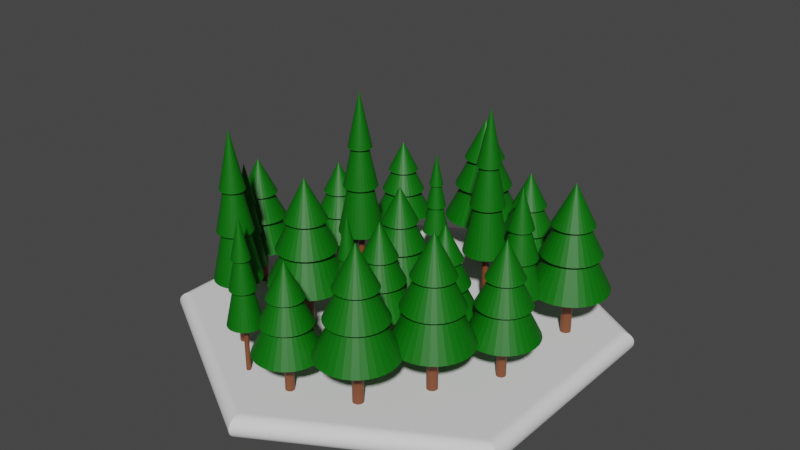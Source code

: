 # Source: MODEL_Hex.blend  (saved by Blender 3.3.6; exported with 4.5.12 LTS)
import bpy
from mathutils import Matrix  # noqa: F401  (used for matrix-valued properties, if any)

bpy.ops.wm.read_factory_settings(use_empty=True)
scene = bpy.context.scene
scene.name = 'Scene'

# ---- materials (node trees are filled in below, after node groups)
mat_barkbrown = bpy.data.materials.new('BarkBrown')
mat_barkbrown.use_transparent_shadow = False
mat_pinegreen = bpy.data.materials.new('PineGreen')
mat_pinegreen.use_transparent_shadow = False

# ---- material node trees
mat_barkbrown.use_nodes = True; mat_barkbrown.node_tree.nodes.clear()
_N = mat_barkbrown.node_tree.nodes; _L = mat_barkbrown.node_tree.links
n0 = _N.new('ShaderNodeBsdfPrincipled'); n0.name = 'Principled BSDF'; n0.location = (10, 300)
n0.distribution = 'GGX'
n0.subsurface_method = 'RANDOM_WALK_SKIN'
n0.inputs[0].default_value = (0.196, 0.0556, 0.01911, 1.0)
n0.inputs[3].default_value = 1.45
n0.inputs[27].default_value = (0.0, 0.0, 0.0, 1.0)
n0.inputs[28].default_value = 1.0
n1 = _N.new('ShaderNodeOutputMaterial'); n1.name = 'Material Output'; n1.location = (300, 300)
_L.new(n0.outputs[0], n1.inputs[0])
n1.is_active_output = True
mat_pinegreen.use_nodes = True; mat_pinegreen.node_tree.nodes.clear()
_N = mat_pinegreen.node_tree.nodes; _L = mat_pinegreen.node_tree.links
n0 = _N.new('ShaderNodeBsdfPrincipled'); n0.name = 'Principled BSDF'; n0.location = (10, 300)
n0.distribution = 'GGX'
n0.subsurface_method = 'RANDOM_WALK_SKIN'
n0.inputs[0].default_value = (0.0, 0.1424, 0.0, 1.0)
n0.inputs[3].default_value = 1.45
n0.inputs[27].default_value = (0.0, 0.0, 0.0, 1.0)
n0.inputs[28].default_value = 1.0
n1 = _N.new('ShaderNodeOutputMaterial'); n1.name = 'Material Output'; n1.location = (300, 300)
_L.new(n0.outputs[0], n1.inputs[0])
n1.is_active_output = True

# ---- world
world_world = bpy.data.worlds.new('World'); scene.world = world_world
world_world.use_nodes = True; world_world.node_tree.nodes.clear()
_N = world_world.node_tree.nodes; _L = world_world.node_tree.links
n0 = _N.new('ShaderNodeOutputWorld'); n0.name = 'World Output'; n0.location = (300, 300)
n1 = _N.new('ShaderNodeBackground'); n1.name = 'Background'; n1.location = (10, 300)
n1.inputs[0].default_value = (0.05088, 0.05088, 0.05088, 1.0)
_L.new(n1.outputs[0], n0.inputs[0])
n0.is_active_output = True
world_world.color = (0.05088, 0.05088, 0.05088)
world_world.use_sun_shadow = False
world_world.sun_shadow_jitter_overblur = 0.0

# ---- meshes
me_circle = bpy.data.meshes.new('Circle')
me_circle.from_pydata([(0.0, 0.0, 0.0), (0.0, 0.0, 0.1), (0.0, 0.9423, 0.1), (0.0, 1.0, 0.05), (-5.821e-11, 0.9513, 0.09938), (0.0, 0.9601, 0.09755), (0.0, 0.9685, 0.09455), (0.0, 0.9762, 0.09045), (0.0, 0.9831, 0.08536), (0.0, 0.989, 0.07939), (0.0, 0.9937, 0.0727), (0.0, 0.9972, 0.06545), (-5.821e-11, 0.9993, 0.05782), (-0.866, 0.5, 0.05), (-0.816, 0.4711, 0.1), (-0.8654, 0.4996, 0.05782), (-0.8636, 0.4986, 0.06545), (-0.8606, 0.4969, 0.0727), (-0.8565, 0.4945, 0.07939), (-0.8514, 0.4915, 0.08536), (-0.8454, 0.4881, 0.09045), (-0.8387, 0.4842, 0.09455), (-0.8315, 0.4801, 0.09755), (-0.8238, 0.4756, 0.09938), (-0.866, -0.5, 0.05), (-0.816, -0.4711, 0.1), (-0.8654, -0.4996, 0.05782), (-0.8636, -0.4986, 0.06545), (-0.8606, -0.4969, 0.0727), (-0.8565, -0.4945, 0.07939), (-0.8514, -0.4915, 0.08536), (-0.8454, -0.4881, 0.09045), (-0.8387, -0.4842, 0.09455), (-0.8315, -0.4801, 0.09755), (-0.8238, -0.4756, 0.09938), (0.0, -1.0, 0.05), (0.0, -0.9423, 0.1), (5.821e-11, -0.9993, 0.05782), (0.0, -0.9972, 0.06545), (0.0, -0.9937, 0.0727), (0.0, -0.989, 0.07939), (0.0, -0.9831, 0.08536), (0.0, -0.9762, 0.09045), (0.0, -0.9685, 0.09455), (0.0, -0.9601, 0.09755), (5.821e-11, -0.9513, 0.09938), (0.866, -0.5, 0.05), (0.816, -0.4711, 0.1), (0.8654, -0.4996, 0.05782), (0.8636, -0.4986, 0.06545), (0.8606, -0.4969, 0.0727), (0.8565, -0.4945, 0.07939), (0.8514, -0.4915, 0.08536), (0.8454, -0.4881, 0.09045), (0.8387, -0.4842, 0.09455), (0.8315, -0.4801, 0.09755), (0.8238, -0.4756, 0.09938), (0.866, 0.5, 0.05), (0.816, 0.4711, 0.1), (0.8654, 0.4996, 0.05782), (0.8636, 0.4986, 0.06545), (0.8606, 0.4969, 0.0727), (0.8565, 0.4945, 0.07939), (0.8514, 0.4915, 0.08536), (0.8454, 0.4881, 0.09045), (0.8387, 0.4842, 0.09455), (0.8315, 0.4801, 0.09755), (0.8238, 0.4756, 0.09938), (0.0, 1.0, 0.05), (0.0, 0.9423, 0.0), (0.0, 0.9993, 0.04218), (0.0, 0.9972, 0.03455), (0.0, 0.9937, 0.0273), (0.0, 0.989, 0.02061), (0.0, 0.9831, 0.01464), (0.0, 0.9762, 0.009549), (0.0, 0.9685, 0.00545), (0.0, 0.9601, 0.002447), (0.0, 0.9513, 0.0006156), (-0.816, 0.4711, 0.0), (-0.866, 0.5, 0.05), (-0.8238, 0.4756, 0.0006156), (-0.8315, 0.4801, 0.002447), (-0.8387, 0.4842, 0.00545), (-0.8454, 0.4881, 0.009549), (-0.8514, 0.4915, 0.01464), (-0.8565, 0.4945, 0.02061), (-0.8606, 0.4969, 0.0273), (-0.8636, 0.4986, 0.03455), (-0.8654, 0.4996, 0.04218), (-0.816, -0.4711, 0.0), (-0.866, -0.5, 0.05), (-0.8238, -0.4756, 0.0006156), (-0.8315, -0.4801, 0.002447), (-0.8387, -0.4842, 0.00545), (-0.8454, -0.4881, 0.009549), (-0.8514, -0.4915, 0.01464), (-0.8565, -0.4945, 0.02061), (-0.8606, -0.4969, 0.0273), (-0.8636, -0.4986, 0.03455), (-0.8654, -0.4996, 0.04218), (0.0, -0.9423, 0.0), (0.0, -1.0, 0.05), (0.0, -0.9513, 0.0006156), (0.0, -0.9601, 0.002447), (0.0, -0.9685, 0.00545), (0.0, -0.9762, 0.009549), (0.0, -0.9831, 0.01464), (0.0, -0.989, 0.02061), (0.0, -0.9937, 0.0273), (0.0, -0.9972, 0.03455), (0.0, -0.9993, 0.04218), (0.816, -0.4711, 0.0), (0.866, -0.5, 0.05), (0.8238, -0.4756, 0.0006156), (0.8315, -0.4801, 0.002447), (0.8387, -0.4842, 0.00545), (0.8454, -0.4881, 0.009549), (0.8514, -0.4915, 0.01464), (0.8565, -0.4945, 0.02061), (0.8606, -0.4969, 0.0273), (0.8636, -0.4986, 0.03455), (0.8654, -0.4996, 0.04218), (0.816, 0.4711, 0.0), (0.866, 0.5, 0.05), (0.8238, 0.4756, 0.0006156), (0.8315, 0.4801, 0.002447), (0.8387, 0.4842, 0.00545), (0.8454, 0.4881, 0.009549), (0.8514, 0.4915, 0.01464), (0.8565, 0.4945, 0.02061), (0.8606, 0.4969, 0.0273), (0.8636, 0.4986, 0.03455), (0.8654, 0.4996, 0.04218)], [], [(0, 69, 123), (80, 91, 24, 13), (91, 102, 35, 24), (102, 113, 46, 35), (113, 124, 57, 46), (124, 68, 3, 57), (1, 58, 2), (0, 101, 90), (0, 112, 101), (0, 123, 112), (0, 90, 79), (1, 14, 25), (1, 2, 14), (1, 47, 58), (1, 36, 47), (1, 25, 36), (14, 2, 4, 23), (23, 4, 5, 22), (22, 5, 6, 21), (21, 6, 7, 20), (20, 7, 8, 19), (19, 8, 9, 18), (18, 9, 10, 17), (17, 10, 11, 16), (16, 11, 12, 15), (15, 12, 3, 13), (25, 14, 23, 34), (34, 23, 22, 33), (33, 22, 21, 32), (32, 21, 20, 31), (31, 20, 19, 30), (30, 19, 18, 29), (29, 18, 17, 28), (28, 17, 16, 27), (27, 16, 15, 26), (26, 15, 13, 24), (36, 25, 34, 45), (45, 34, 33, 44), (44, 33, 32, 43), (43, 32, 31, 42), (42, 31, 30, 41), (41, 30, 29, 40), (40, 29, 28, 39), (39, 28, 27, 38), (38, 27, 26, 37), (37, 26, 24, 35), (47, 36, 45, 56), (56, 45, 44, 55), (55, 44, 43, 54), (54, 43, 42, 53), (53, 42, 41, 52), (52, 41, 40, 51), (51, 40, 39, 50), (50, 39, 38, 49), (49, 38, 37, 48), (48, 37, 35, 46), (58, 47, 56, 67), (67, 56, 55, 66), (66, 55, 54, 65), (65, 54, 53, 64), (64, 53, 52, 63), (63, 52, 51, 62), (62, 51, 50, 61), (61, 50, 49, 60), (60, 49, 48, 59), (59, 48, 46, 57), (2, 58, 67, 4), (4, 67, 66, 5), (5, 66, 65, 6), (6, 65, 64, 7), (7, 64, 63, 8), (8, 63, 62, 9), (9, 62, 61, 10), (10, 61, 60, 11), (11, 60, 59, 12), (12, 59, 57, 3), (0, 79, 69), (80, 68, 70, 89), (89, 70, 71, 88), (88, 71, 72, 87), (87, 72, 73, 86), (86, 73, 74, 85), (85, 74, 75, 84), (84, 75, 76, 83), (83, 76, 77, 82), (82, 77, 78, 81), (81, 78, 69, 79), (91, 80, 89, 100), (100, 89, 88, 99), (99, 88, 87, 98), (98, 87, 86, 97), (97, 86, 85, 96), (96, 85, 84, 95), (95, 84, 83, 94), (94, 83, 82, 93), (93, 82, 81, 92), (92, 81, 79, 90), (102, 91, 100, 111), (111, 100, 99, 110), (110, 99, 98, 109), (109, 98, 97, 108), (108, 97, 96, 107), (107, 96, 95, 106), (106, 95, 94, 105), (105, 94, 93, 104), (104, 93, 92, 103), (103, 92, 90, 101), (113, 102, 111, 122), (122, 111, 110, 121), (121, 110, 109, 120), (120, 109, 108, 119), (119, 108, 107, 118), (118, 107, 106, 117), (117, 106, 105, 116), (116, 105, 104, 115), (115, 104, 103, 114), (114, 103, 101, 112), (124, 113, 122, 133), (133, 122, 121, 132), (132, 121, 120, 131), (131, 120, 119, 130), (130, 119, 118, 129), (129, 118, 117, 128), (128, 117, 116, 127), (127, 116, 115, 126), (126, 115, 114, 125), (125, 114, 112, 123), (68, 124, 133, 70), (70, 133, 132, 71), (71, 132, 131, 72), (72, 131, 130, 73), (73, 130, 129, 74), (74, 129, 128, 75), (75, 128, 127, 76), (76, 127, 126, 77), (77, 126, 125, 78), (78, 125, 123, 69), (68, 80, 13, 3)])
_uv = me_circle.uv_layers.new(name='UVMap')
_uv.uv.foreach_set('vector', [0.5, 0.5, 0.5, 0.9711, 0.908, 0.7356, 0.06699, 0.75, 0.06699, 0.25, 0.06699, 0.25, 0.06699, 0.75, 0.06699, 0.25, 0.5, 0.0, 0.5, 0.0, 0.06699, 0.25, 0.5, 0.0, 0.933, 0.25, 0.933, 0.25, 0.5, 0.0, 0.933, 0.25, 0.933, 0.75, 0.933, 0.75, 0.933, 0.25, 0.933, 0.75, 0.5, 1.0, 0.5, 1.0, 0.933, 0.75, 0.5, 0.5, 0.908, 0.7356, 0.5, 0.9711, 0.5, 0.5, 0.5, 0.02887, 0.09199, 0.2644, 0.5, 0.5, 0.908, 0.2644, 0.5, 0.02887, 0.5, 0.5, 0.908, 0.7356, 0.908, 0.2644, 0.5, 0.5, 0.09199, 0.2644, 0.09199, 0.7356, 0.5, 0.5, 0.09199, 0.7356, 0.09199, 0.2644, 0.5, 0.5, 0.5, 0.9711, 0.09199, 0.7356, 0.5, 0.5, 0.908, 0.2644, 0.908, 0.7356, 0.5, 0.5, 0.5, 0.02887, 0.908, 0.2644, 0.5, 0.5, 0.09199, 0.2644, 0.5, 0.02887, 0.09199, 0.7356, 0.5, 0.9711, 0.5, 0.9756, 0.08808, 0.7378, 0.08808, 0.7378, 0.5, 0.9756, 0.5, 0.9801, 0.08426, 0.74, 0.08426, 0.74, 0.5, 0.9801, 0.5, 0.9842, 0.08064, 0.7421, 0.08064, 0.7421, 0.5, 0.9842, 0.5, 0.9881, 0.07729, 0.7441, 0.07729, 0.7441, 0.5, 0.9881, 0.5, 0.9979, 0.06882, 0.7489, 0.06882, 0.7489, 0.5, 0.9979, 0.5, 0.9986, 0.06818, 0.7493, 0.06818, 0.7493, 0.5, 0.9986, 0.5, 0.9992, 0.06767, 0.7496, 0.06767, 0.7496, 0.5, 0.9992, 0.5, 0.9996, 0.06729, 0.7498, 0.06729, 0.7498, 0.5, 0.9996, 0.5, 0.9999, 0.06706, 0.75, 0.06706, 0.75, 0.5, 0.9999, 0.5, 1.0, 0.06699, 0.75, 0.09199, 0.2644, 0.09199, 0.7356, 0.08808, 0.7378, 0.08808, 0.2622, 0.08808, 0.2622, 0.08808, 0.7378, 0.08426, 0.74, 0.08426, 0.26, 0.08426, 0.26, 0.08426, 0.74, 0.08064, 0.7421, 0.08064, 0.2579, 0.08064, 0.2579, 0.08064, 0.7421, 0.07729, 0.7441, 0.07729, 0.2559, 0.07729, 0.2559, 0.07729, 0.7441, 0.06882, 0.7489, 0.06882, 0.2511, 0.06882, 0.2511, 0.06882, 0.7489, 0.06818, 0.7493, 0.06818, 0.2507, 0.06818, 0.2507, 0.06818, 0.7493, 0.06767, 0.7496, 0.06767, 0.2504, 0.06767, 0.2504, 0.06767, 0.7496, 0.06729, 0.7498, 0.06729, 0.2502, 0.06729, 0.2502, 0.06729, 0.7498, 0.06706, 0.75, 0.06706, 0.25, 0.06706, 0.25, 0.06706, 0.75, 0.06699, 0.75, 0.06699, 0.25, 0.5, 0.02887, 0.09199, 0.2644, 0.08808, 0.2622, 0.5, 0.02435, 0.5, 0.02435, 0.08808, 0.2622, 0.08426, 0.26, 0.5, 0.01995, 0.5, 0.01995, 0.08426, 0.26, 0.08064, 0.2579, 0.5, 0.01576, 0.5, 0.01576, 0.08064, 0.2579, 0.07729, 0.2559, 0.5, 0.0119, 0.5, 0.0119, 0.07729, 0.2559, 0.06882, 0.2511, 0.5, 0.002114, 0.5, 0.002114, 0.06882, 0.2511, 0.06818, 0.2507, 0.5, 0.001378, 0.5, 0.001378, 0.06818, 0.2507, 0.06767, 0.2504, 0.5, 0.0007866, 0.5, 0.0007866, 0.06767, 0.2504, 0.06729, 0.2502, 0.5, 0.0003532, 0.5, 0.0003532, 0.06729, 0.2502, 0.06706, 0.25, 0.5, 8.885e-05, 0.5, 8.885e-05, 0.06706, 0.25, 0.06699, 0.25, 0.5, 0.0, 0.908, 0.2644, 0.5, 0.02887, 0.5, 0.02435, 0.9119, 0.2622, 0.9119, 0.2622, 0.5, 0.02435, 0.5, 0.01995, 0.9157, 0.26, 0.9157, 0.26, 0.5, 0.01995, 0.5, 0.01576, 0.9194, 0.2579, 0.9194, 0.2579, 0.5, 0.01576, 0.5, 0.0119, 0.9227, 0.2559, 0.9227, 0.2559, 0.5, 0.0119, 0.5, 0.002114, 0.9312, 0.2511, 0.9312, 0.2511, 0.5, 0.002114, 0.5, 0.001378, 0.9318, 0.2507, 0.9318, 0.2507, 0.5, 0.001378, 0.5, 0.0007866, 0.9323, 0.2504, 0.9323, 0.2504, 0.5, 0.0007866, 0.5, 0.0003532, 0.9327, 0.2502, 0.9327, 0.2502, 0.5, 0.0003532, 0.5, 8.885e-05, 0.9329, 0.25, 0.9329, 0.25, 0.5, 8.885e-05, 0.5, 0.0, 0.933, 0.25, 0.908, 0.7356, 0.908, 0.2644, 0.9119, 0.2622, 0.9119, 0.7378, 0.9119, 0.7378, 0.9119, 0.2622, 0.9157, 0.26, 0.9157, 0.74, 0.9157, 0.74, 0.9157, 0.26, 0.9194, 0.2579, 0.9194, 0.7421, 0.9194, 0.7421, 0.9194, 0.2579, 0.9227, 0.2559, 0.9227, 0.7441, 0.9227, 0.7441, 0.9227, 0.2559, 0.9312, 0.2511, 0.9312, 0.7489, 0.9312, 0.7489, 0.9312, 0.2511, 0.9318, 0.2507, 0.9318, 0.7493, 0.9318, 0.7493, 0.9318, 0.2507, 0.9323, 0.2504, 0.9323, 0.7496, 0.9323, 0.7496, 0.9323, 0.2504, 0.9327, 0.2502, 0.9327, 0.7498, 0.9327, 0.7498, 0.9327, 0.2502, 0.9329, 0.25, 0.9329, 0.75, 0.9329, 0.75, 0.9329, 0.25, 0.933, 0.25, 0.933, 0.75, 0.5, 0.9711, 0.908, 0.7356, 0.9119, 0.7378, 0.5, 0.9756, 0.5, 0.9756, 0.9119, 0.7378, 0.9157, 0.74, 0.5, 0.9801, 0.5, 0.9801, 0.9157, 0.74, 0.9194, 0.7421, 0.5, 0.9842, 0.5, 0.9842, 0.9194, 0.7421, 0.9227, 0.7441, 0.5, 0.9881, 0.5, 0.9881, 0.9227, 0.7441, 0.9312, 0.7489, 0.5, 0.9979, 0.5, 0.9979, 0.9312, 0.7489, 0.9318, 0.7493, 0.5, 0.9986, 0.5, 0.9986, 0.9318, 0.7493, 0.9323, 0.7496, 0.5, 0.9992, 0.5, 0.9992, 0.9323, 0.7496, 0.9327, 0.7498, 0.5, 0.9996, 0.5, 0.9996, 0.9327, 0.7498, 0.9329, 0.75, 0.5, 0.9999, 0.5, 0.9999, 0.9329, 0.75, 0.933, 0.75, 0.5, 1.0, 0.5, 0.5, 0.09199, 0.7356, 0.5, 0.9711, 0.06699, 0.75, 0.5, 1.0, 0.5, 0.9999, 0.06706, 0.75, 0.06706, 0.75, 0.5, 0.9999, 0.5, 0.9996, 0.06729, 0.7498, 0.06729, 0.7498, 0.5, 0.9996, 0.5, 0.9992, 0.06767, 0.7496, 0.06767, 0.7496, 0.5, 0.9992, 0.5, 0.9986, 0.06818, 0.7493, 0.06818, 0.7493, 0.5, 0.9986, 0.5, 0.9979, 0.06882, 0.7489, 0.06882, 0.7489, 0.5, 0.9979, 0.5, 0.9881, 0.07729, 0.7441, 0.07729, 0.7441, 0.5, 0.9881, 0.5, 0.9842, 0.08064, 0.7421, 0.08064, 0.7421, 0.5, 0.9842, 0.5, 0.9801, 0.08426, 0.74, 0.08426, 0.74, 0.5, 0.9801, 0.5, 0.9756, 0.08808, 0.7378, 0.08808, 0.7378, 0.5, 0.9756, 0.5, 0.9711, 0.09199, 0.7356, 0.06699, 0.25, 0.06699, 0.75, 0.06706, 0.75, 0.06706, 0.25, 0.06706, 0.25, 0.06706, 0.75, 0.06729, 0.7498, 0.06729, 0.2502, 0.06729, 0.2502, 0.06729, 0.7498, 0.06767, 0.7496, 0.06767, 0.2504, 0.06767, 0.2504, 0.06767, 0.7496, 0.06818, 0.7493, 0.06818, 0.2507, 0.06818, 0.2507, 0.06818, 0.7493, 0.06882, 0.7489, 0.06882, 0.2511, 0.06882, 0.2511, 0.06882, 0.7489, 0.07729, 0.7441, 0.07729, 0.2559, 0.07729, 0.2559, 0.07729, 0.7441, 0.08064, 0.7421, 0.08064, 0.2579, 0.08064, 0.2579, 0.08064, 0.7421, 0.08426, 0.74, 0.08426, 0.26, 0.08426, 0.26, 0.08426, 0.74, 0.08808, 0.7378, 0.08808, 0.2622, 0.08808, 0.2622, 0.08808, 0.7378, 0.09199, 0.7356, 0.09199, 0.2644, 0.5, 0.0, 0.06699, 0.25, 0.06706, 0.25, 0.5, 8.885e-05, 0.5, 8.885e-05, 0.06706, 0.25, 0.06729, 0.2502, 0.5, 0.0003532, 0.5, 0.0003532, 0.06729, 0.2502, 0.06767, 0.2504, 0.5, 0.0007866, 0.5, 0.0007866, 0.06767, 0.2504, 0.06818, 0.2507, 0.5, 0.001378, 0.5, 0.001378, 0.06818, 0.2507, 0.06882, 0.2511, 0.5, 0.002114, 0.5, 0.002114, 0.06882, 0.2511, 0.07729, 0.2559, 0.5, 0.0119, 0.5, 0.0119, 0.07729, 0.2559, 0.08064, 0.2579, 0.5, 0.01576, 0.5, 0.01576, 0.08064, 0.2579, 0.08426, 0.26, 0.5, 0.01995, 0.5, 0.01995, 0.08426, 0.26, 0.08808, 0.2622, 0.5, 0.02435, 0.5, 0.02435, 0.08808, 0.2622, 0.09199, 0.2644, 0.5, 0.02887, 0.933, 0.25, 0.5, 0.0, 0.5, 8.885e-05, 0.9329, 0.25, 0.9329, 0.25, 0.5, 8.885e-05, 0.5, 0.0003532, 0.9327, 0.2502, 0.9327, 0.2502, 0.5, 0.0003532, 0.5, 0.0007866, 0.9323, 0.2504, 0.9323, 0.2504, 0.5, 0.0007866, 0.5, 0.001378, 0.9318, 0.2507, 0.9318, 0.2507, 0.5, 0.001378, 0.5, 0.002114, 0.9312, 0.2511, 0.9312, 0.2511, 0.5, 0.002114, 0.5, 0.0119, 0.9227, 0.2559, 0.9227, 0.2559, 0.5, 0.0119, 0.5, 0.01576, 0.9194, 0.2579, 0.9194, 0.2579, 0.5, 0.01576, 0.5, 0.01995, 0.9157, 0.26, 0.9157, 0.26, 0.5, 0.01995, 0.5, 0.02435, 0.9119, 0.2622, 0.9119, 0.2622, 0.5, 0.02435, 0.5, 0.02887, 0.908, 0.2644, 0.933, 0.75, 0.933, 0.25, 0.9329, 0.25, 0.9329, 0.75, 0.9329, 0.75, 0.9329, 0.25, 0.9327, 0.2502, 0.9327, 0.7498, 0.9327, 0.7498, 0.9327, 0.2502, 0.9323, 0.2504, 0.9323, 0.7496, 0.9323, 0.7496, 0.9323, 0.2504, 0.9318, 0.2507, 0.9318, 0.7493, 0.9318, 0.7493, 0.9318, 0.2507, 0.9312, 0.2511, 0.9312, 0.7489, 0.9312, 0.7489, 0.9312, 0.2511, 0.9227, 0.2559, 0.9227, 0.7441, 0.9227, 0.7441, 0.9227, 0.2559, 0.9194, 0.2579, 0.9194, 0.7421, 0.9194, 0.7421, 0.9194, 0.2579, 0.9157, 0.26, 0.9157, 0.74, 0.9157, 0.74, 0.9157, 0.26, 0.9119, 0.2622, 0.9119, 0.7378, 0.9119, 0.7378, 0.9119, 0.2622, 0.908, 0.2644, 0.908, 0.7356, 0.5, 1.0, 0.933, 0.75, 0.9329, 0.75, 0.5, 0.9999, 0.5, 0.9999, 0.9329, 0.75, 0.9327, 0.7498, 0.5, 0.9996, 0.5, 0.9996, 0.9327, 0.7498, 0.9323, 0.7496, 0.5, 0.9992, 0.5, 0.9992, 0.9323, 0.7496, 0.9318, 0.7493, 0.5, 0.9986, 0.5, 0.9986, 0.9318, 0.7493, 0.9312, 0.7489, 0.5, 0.9979, 0.5, 0.9979, 0.9312, 0.7489, 0.9227, 0.7441, 0.5, 0.9881, 0.5, 0.9881, 0.9227, 0.7441, 0.9194, 0.7421, 0.5, 0.9842, 0.5, 0.9842, 0.9194, 0.7421, 0.9157, 0.74, 0.5, 0.9801, 0.5, 0.9801, 0.9157, 0.74, 0.9119, 0.7378, 0.5, 0.9756, 0.5, 0.9756, 0.9119, 0.7378, 0.908, 0.7356, 0.5, 0.9711, 0.5, 1.0, 0.06699, 0.75, 0.06699, 0.75, 0.5, 1.0])
me_circle.update()
me_cylinder = bpy.data.meshes.new('Cylinder')
me_cylinder.from_pydata([(0.0, 0.025, -5.96e-08), (0.0, 0.025, 0.5), (0.004877, 0.02452, -5.96e-08), (0.004877, 0.02452, 0.5), (0.009567, 0.0231, -5.96e-08), (0.009567, 0.0231, 0.5), (0.01389, 0.02079, -5.96e-08), (0.01389, 0.02079, 0.5), (0.01768, 0.01768, -5.96e-08), (0.01768, 0.01768, 0.5), (0.02079, 0.01389, -5.96e-08), (0.02079, 0.01389, 0.5), (0.0231, 0.009567, -5.96e-08), (0.0231, 0.009567, 0.5), (0.02452, 0.004877, -5.96e-08), (0.02452, 0.004877, 0.5), (0.025, 0.0, -5.96e-08), (0.025, 0.0, 0.5), (0.02452, -0.004877, -5.96e-08), (0.02452, -0.004877, 0.5), (0.0231, -0.009567, -5.96e-08), (0.0231, -0.009567, 0.5), (0.02079, -0.01389, -5.96e-08), (0.02079, -0.01389, 0.5), (0.01768, -0.01768, -5.96e-08), (0.01768, -0.01768, 0.5), (0.01389, -0.02079, -5.96e-08), (0.01389, -0.02079, 0.5), (0.009567, -0.0231, -5.96e-08), (0.009567, -0.0231, 0.5), (0.004877, -0.02452, -5.96e-08), (0.004877, -0.02452, 0.5), (0.0, -0.025, -5.96e-08), (0.0, -0.025, 0.5), (-0.004877, -0.02452, -5.96e-08), (-0.004877, -0.02452, 0.5), (-0.009567, -0.0231, -5.96e-08), (-0.009567, -0.0231, 0.5), (-0.01389, -0.02079, -5.96e-08), (-0.01389, -0.02079, 0.5), (-0.01768, -0.01768, -5.96e-08), (-0.01768, -0.01768, 0.5), (-0.02079, -0.01389, -5.96e-08), (-0.02079, -0.01389, 0.5), (-0.0231, -0.009567, -5.96e-08), (-0.0231, -0.009567, 0.5), (-0.02452, -0.004877, -5.96e-08), (-0.02452, -0.004877, 0.5), (-0.025, 0.0, -5.96e-08), (-0.025, 0.0, 0.5), (-0.02452, 0.004877, -5.96e-08), (-0.02452, 0.004877, 0.5), (-0.0231, 0.009567, -5.96e-08), (-0.0231, 0.009567, 0.5), (-0.02079, 0.01389, -5.96e-08), (-0.02079, 0.01389, 0.5), (-0.01768, 0.01768, -5.96e-08), (-0.01768, 0.01768, 0.5), (-0.01389, 0.02079, -5.96e-08), (-0.01389, 0.02079, 0.5), (-0.009567, 0.0231, -5.96e-08), (-0.009567, 0.0231, 0.5), (-0.004877, 0.02452, -5.96e-08), (-0.004877, 0.02452, 0.5), (0.0, 0.09742, 0.5617), (0.01901, 0.09555, 0.5617), (0.03728, 0.09, 0.5617), (0.05412, 0.081, 0.5617), (0.06889, 0.06889, 0.5617), (0.081, 0.05412, 0.5617), (0.09, 0.03728, 0.5617), (0.09555, 0.01901, 0.5617), (0.09742, 0.0, 0.5617), (0.09555, -0.01901, 0.5617), (0.09, -0.03728, 0.5617), (0.081, -0.05412, 0.5617), (0.06889, -0.06889, 0.5617), (0.05412, -0.081, 0.5617), (0.03728, -0.09, 0.5617), (0.01901, -0.09555, 0.5617), (0.0, -0.09742, 0.5617), (-0.01901, -0.09555, 0.5617), (-0.03728, -0.09, 0.5617), (-0.05412, -0.081, 0.5617), (-0.06889, -0.06889, 0.5617), (-0.081, -0.05412, 0.5617), (-0.09, -0.03728, 0.5617), (-0.09555, -0.01901, 0.5617), (-0.09742, 0.0, 0.5617), (-0.09555, 0.01901, 0.5617), (-0.09, 0.03728, 0.5617), (-0.081, 0.05412, 0.5617), (-0.06889, 0.06889, 0.5617), (-0.05412, 0.081, 0.5617), (-0.03728, 0.09, 0.5617), (-0.01901, 0.09555, 0.5617), (0.0, 0.0, 0.7566), (0.0, 0.1391, 0.4219), (0.02714, 0.1364, 0.4219), (0.05323, 0.1285, 0.4219), (0.07728, 0.1157, 0.4219), (0.09836, 0.09836, 0.4219), (0.1157, 0.07728, 0.4219), (0.1285, 0.05323, 0.4219), (0.1364, 0.02714, 0.4219), (0.1391, 0.0, 0.4219), (0.1364, -0.02714, 0.4219), (0.1285, -0.05323, 0.4219), (0.1157, -0.07728, 0.4219), (0.09836, -0.09836, 0.4219), (0.07728, -0.1157, 0.4219), (0.05323, -0.1285, 0.4219), (0.02714, -0.1364, 0.4219), (0.0, -0.1391, 0.4219), (-0.02714, -0.1364, 0.4219), (-0.05323, -0.1285, 0.4219), (-0.07728, -0.1157, 0.4219), (-0.09836, -0.09836, 0.4219), (-0.1157, -0.07728, 0.4219), (-0.1285, -0.05323, 0.4219), (-0.1364, -0.02714, 0.4219), (-0.1391, 0.0, 0.4219), (-0.1364, 0.02714, 0.4219), (-0.1285, 0.05323, 0.4219), (-0.1157, 0.07728, 0.4219), (-0.09836, 0.09836, 0.4219), (-0.07728, 0.1157, 0.4219), (-0.05323, 0.1285, 0.4219), (-0.02714, 0.1364, 0.4219), (0.0, 0.0, 0.7001), (0.0, 0.1847, 0.2545), (0.03603, 0.1811, 0.2545), (0.07068, 0.1706, 0.2545), (0.1026, 0.1536, 0.2545), (0.1306, 0.1306, 0.2545), (0.1536, 0.1026, 0.2545), (0.1706, 0.07068, 0.2545), (0.1811, 0.03603, 0.2545), (0.1847, 0.0, 0.2545), (0.1811, -0.03603, 0.2545), (0.1706, -0.07068, 0.2545), (0.1536, -0.1026, 0.2545), (0.1306, -0.1306, 0.2545), (0.1026, -0.1536, 0.2545), (0.07068, -0.1706, 0.2545), (0.03603, -0.1811, 0.2545), (0.0, -0.1847, 0.2545), (-0.03603, -0.1811, 0.2545), (-0.07068, -0.1706, 0.2545), (-0.1026, -0.1536, 0.2545), (-0.1306, -0.1306, 0.2545), (-0.1536, -0.1026, 0.2545), (-0.1706, -0.07068, 0.2545), (-0.1811, -0.03603, 0.2545), (-0.1847, 0.0, 0.2545), (-0.1811, 0.03603, 0.2545), (-0.1706, 0.07068, 0.2545), (-0.1536, 0.1026, 0.2545), (-0.1306, 0.1306, 0.2545), (-0.1026, 0.1536, 0.2545), (-0.07068, 0.1706, 0.2545), (-0.03603, 0.1811, 0.2545), (0.0, 0.0, 0.6239)], [], [(0, 1, 3, 2), (2, 3, 5, 4), (4, 5, 7, 6), (6, 7, 9, 8), (8, 9, 11, 10), (10, 11, 13, 12), (12, 13, 15, 14), (14, 15, 17, 16), (16, 17, 19, 18), (18, 19, 21, 20), (20, 21, 23, 22), (22, 23, 25, 24), (24, 25, 27, 26), (26, 27, 29, 28), (28, 29, 31, 30), (30, 31, 33, 32), (32, 33, 35, 34), (34, 35, 37, 36), (36, 37, 39, 38), (38, 39, 41, 40), (40, 41, 43, 42), (42, 43, 45, 44), (44, 45, 47, 46), (46, 47, 49, 48), (48, 49, 51, 50), (50, 51, 53, 52), (52, 53, 55, 54), (54, 55, 57, 56), (56, 57, 59, 58), (58, 59, 61, 60), (3, 1, 63, 61, 59, 57, 55, 53, 51, 49, 47, 45, 43, 41, 39, 37, 35, 33, 31, 29, 27, 25, 23, 21, 19, 17, 15, 13, 11, 9, 7, 5), (60, 61, 63, 62), (62, 63, 1, 0), (0, 2, 4, 6, 8, 10, 12, 14, 16, 18, 20, 22, 24, 26, 28, 30, 32, 34, 36, 38, 40, 42, 44, 46, 48, 50, 52, 54, 56, 58, 60, 62), (64, 96, 65), (65, 96, 66), (66, 96, 67), (67, 96, 68), (68, 96, 69), (69, 96, 70), (70, 96, 71), (71, 96, 72), (72, 96, 73), (73, 96, 74), (74, 96, 75), (75, 96, 76), (76, 96, 77), (77, 96, 78), (78, 96, 79), (79, 96, 80), (80, 96, 81), (81, 96, 82), (82, 96, 83), (83, 96, 84), (84, 96, 85), (85, 96, 86), (86, 96, 87), (87, 96, 88), (88, 96, 89), (89, 96, 90), (90, 96, 91), (91, 96, 92), (92, 96, 93), (93, 96, 94), (64, 65, 66, 67, 68, 69, 70, 71, 72, 73, 74, 75, 76, 77, 78, 79, 80, 81, 82, 83, 84, 85, 86, 87, 88, 89, 90, 91, 92, 93, 94, 95), (94, 96, 95), (95, 96, 64), (97, 129, 98), (98, 129, 99), (99, 129, 100), (100, 129, 101), (101, 129, 102), (102, 129, 103), (103, 129, 104), (104, 129, 105), (105, 129, 106), (106, 129, 107), (107, 129, 108), (108, 129, 109), (109, 129, 110), (110, 129, 111), (111, 129, 112), (112, 129, 113), (113, 129, 114), (114, 129, 115), (115, 129, 116), (116, 129, 117), (117, 129, 118), (118, 129, 119), (119, 129, 120), (120, 129, 121), (121, 129, 122), (122, 129, 123), (123, 129, 124), (124, 129, 125), (125, 129, 126), (126, 129, 127), (97, 98, 99, 100, 101, 102, 103, 104, 105, 106, 107, 108, 109, 110, 111, 112, 113, 114, 115, 116, 117, 118, 119, 120, 121, 122, 123, 124, 125, 126, 127, 128), (127, 129, 128), (128, 129, 97), (130, 162, 131), (131, 162, 132), (132, 162, 133), (133, 162, 134), (134, 162, 135), (135, 162, 136), (136, 162, 137), (137, 162, 138), (138, 162, 139), (139, 162, 140), (140, 162, 141), (141, 162, 142), (142, 162, 143), (143, 162, 144), (144, 162, 145), (145, 162, 146), (146, 162, 147), (147, 162, 148), (148, 162, 149), (149, 162, 150), (150, 162, 151), (151, 162, 152), (152, 162, 153), (153, 162, 154), (154, 162, 155), (155, 162, 156), (156, 162, 157), (157, 162, 158), (158, 162, 159), (159, 162, 160), (130, 131, 132, 133, 134, 135, 136, 137, 138, 139, 140, 141, 142, 143, 144, 145, 146, 147, 148, 149, 150, 151, 152, 153, 154, 155, 156, 157, 158, 159, 160, 161), (160, 162, 161), (161, 162, 130)])
me_cylinder.polygons.foreach_set('material_index', [0, 0, 0, 0, 0, 0, 0, 0, 0, 0, 0, 0, 0, 0, 0, 0, 0, 0, 0, 0, 0, 0, 0, 0, 0, 0, 0, 0, 0, 0, 0, 0, 0, 0, 1, 1, 1, 1, 1, 1, 1, 1, 1, 1, 1, 1, 1, 1, 1, 1, 1, 1, 1, 1, 1, 1, 1, 1, 1, 1, 1, 1, 1, 1, 1, 1, 1, 1, 1, 1, 1, 1, 1, 1, 1, 1, 1, 1, 1, 1, 1, 1, 1, 1, 1, 1, 1, 1, 1, 1, 1, 1, 1, 1, 1, 1, 1, 1, 1, 1, 1, 1, 1, 1, 1, 1, 1, 1, 1, 1, 1, 1, 1, 1, 1, 1, 1, 1, 1, 1, 1, 1, 1, 1, 1, 1, 1, 1, 1, 1, 1, 1, 1])
_uv = me_cylinder.uv_layers.new(name='UVMap')
_uv.uv.foreach_set('vector', [1.0, 0.5, 1.0, 1.0, 0.9688, 1.0, 0.9688, 0.5, 0.9688, 0.5, 0.9688, 1.0, 0.9375, 1.0, 0.9375, 0.5, 0.9375, 0.5, 0.9375, 1.0, 0.9062, 1.0, 0.9062, 0.5, 0.9062, 0.5, 0.9062, 1.0, 0.875, 1.0, 0.875, 0.5, 0.875, 0.5, 0.875, 1.0, 0.8438, 1.0, 0.8438, 0.5, 0.8438, 0.5, 0.8438, 1.0, 0.8125, 1.0, 0.8125, 0.5, 0.8125, 0.5, 0.8125, 1.0, 0.7812, 1.0, 0.7812, 0.5, 0.7812, 0.5, 0.7812, 1.0, 0.75, 1.0, 0.75, 0.5, 0.75, 0.5, 0.75, 1.0, 0.7188, 1.0, 0.7188, 0.5, 0.7188, 0.5, 0.7188, 1.0, 0.6875, 1.0, 0.6875, 0.5, 0.6875, 0.5, 0.6875, 1.0, 0.6562, 1.0, 0.6562, 0.5, 0.6562, 0.5, 0.6562, 1.0, 0.625, 1.0, 0.625, 0.5, 0.625, 0.5, 0.625, 1.0, 0.5938, 1.0, 0.5938, 0.5, 0.5938, 0.5, 0.5938, 1.0, 0.5625, 1.0, 0.5625, 0.5, 0.5625, 0.5, 0.5625, 1.0, 0.5312, 1.0, 0.5312, 0.5, 0.5312, 0.5, 0.5312, 1.0, 0.5, 1.0, 0.5, 0.5, 0.5, 0.5, 0.5, 1.0, 0.4688, 1.0, 0.4688, 0.5, 0.4688, 0.5, 0.4688, 1.0, 0.4375, 1.0, 0.4375, 0.5, 0.4375, 0.5, 0.4375, 1.0, 0.4062, 1.0, 0.4062, 0.5, 0.4062, 0.5, 0.4062, 1.0, 0.375, 1.0, 0.375, 0.5, 0.375, 0.5, 0.375, 1.0, 0.3438, 1.0, 0.3438, 0.5, 0.3438, 0.5, 0.3438, 1.0, 0.3125, 1.0, 0.3125, 0.5, 0.3125, 0.5, 0.3125, 1.0, 0.2812, 1.0, 0.2812, 0.5, 0.2812, 0.5, 0.2812, 1.0, 0.25, 1.0, 0.25, 0.5, 0.25, 0.5, 0.25, 1.0, 0.2188, 1.0, 0.2188, 0.5, 0.2188, 0.5, 0.2188, 1.0, 0.1875, 1.0, 0.1875, 0.5, 0.1875, 0.5, 0.1875, 1.0, 0.1562, 1.0, 0.1562, 0.5, 0.1562, 0.5, 0.1562, 1.0, 0.125, 1.0, 0.125, 0.5, 0.125, 0.5, 0.125, 1.0, 0.09375, 1.0, 0.09375, 0.5, 0.09375, 0.5, 0.09375, 1.0, 0.0625, 1.0, 0.0625, 0.5, 0.2968, 0.4854, 0.25, 0.49, 0.2032, 0.4854, 0.1582, 0.4717, 0.1167, 0.4496, 0.08029, 0.4197, 0.05045, 0.3833, 0.02827, 0.3418, 0.01461, 0.2968, 0.01, 0.25, 0.01461, 0.2032, 0.02827, 0.1582, 0.05045, 0.1167, 0.08029, 0.08029, 0.1167, 0.05045, 0.1582, 0.02827, 0.2032, 0.01461, 0.25, 0.01, 0.2968, 0.01461, 0.3418, 0.02827, 0.3833, 0.05045, 0.4197, 0.08029, 0.4496, 0.1167, 0.4717, 0.1582, 0.4854, 0.2032, 0.49, 0.25, 0.4854, 0.2968, 0.4717, 0.3418, 0.4496, 0.3833, 0.4197, 0.4197, 0.3833, 0.4496, 0.3418, 0.4717, 0.0625, 0.5, 0.0625, 1.0, 0.03125, 1.0, 0.03125, 0.5, 0.03125, 0.5, 0.03125, 1.0, 0.0, 1.0, 0.0, 0.5, 0.75, 0.49, 0.7968, 0.4854, 0.8418, 0.4717, 0.8833, 0.4496, 0.9197, 0.4197, 0.9496, 0.3833, 0.9717, 0.3418, 0.9854, 0.2968, 0.99, 0.25, 0.9854, 0.2032, 0.9717, 0.1582, 0.9496, 0.1167, 0.9197, 0.08029, 0.8833, 0.05045, 0.8418, 0.02827, 0.7968, 0.01461, 0.75, 0.01, 0.7032, 0.01461, 0.6582, 0.02827, 0.6167, 0.05045, 0.5803, 0.08029, 0.5504, 0.1167, 0.5283, 0.1582, 0.5146, 0.2032, 0.51, 0.25, 0.5146, 0.2968, 0.5283, 0.3418, 0.5504, 0.3833, 0.5803, 0.4197, 0.6167, 0.4496, 0.6582, 0.4717, 0.7032, 0.4854, 0.25, 0.49, 0.25, 0.25, 0.2968, 0.4854, 0.2968, 0.4854, 0.25, 0.25, 0.3418, 0.4717, 0.3418, 0.4717, 0.25, 0.25, 0.3833, 0.4496, 0.3833, 0.4496, 0.25, 0.25, 0.4197, 0.4197, 0.4197, 0.4197, 0.25, 0.25, 0.4496, 0.3833, 0.4496, 0.3833, 0.25, 0.25, 0.4717, 0.3418, 0.4717, 0.3418, 0.25, 0.25, 0.4854, 0.2968, 0.4854, 0.2968, 0.25, 0.25, 0.49, 0.25, 0.49, 0.25, 0.25, 0.25, 0.4854, 0.2032, 0.4854, 0.2032, 0.25, 0.25, 0.4717, 0.1582, 0.4717, 0.1582, 0.25, 0.25, 0.4496, 0.1167, 0.4496, 0.1167, 0.25, 0.25, 0.4197, 0.08029, 0.4197, 0.08029, 0.25, 0.25, 0.3833, 0.05045, 0.3833, 0.05045, 0.25, 0.25, 0.3418, 0.02827, 0.3418, 0.02827, 0.25, 0.25, 0.2968, 0.01461, 0.2968, 0.01461, 0.25, 0.25, 0.25, 0.01, 0.25, 0.01, 0.25, 0.25, 0.2032, 0.01461, 0.2032, 0.01461, 0.25, 0.25, 0.1582, 0.02827, 0.1582, 0.02827, 0.25, 0.25, 0.1167, 0.05045, 0.1167, 0.05045, 0.25, 0.25, 0.08029, 0.08029, 0.08029, 0.08029, 0.25, 0.25, 0.05045, 0.1167, 0.05045, 0.1167, 0.25, 0.25, 0.02827, 0.1582, 0.02827, 0.1582, 0.25, 0.25, 0.01461, 0.2032, 0.01461, 0.2032, 0.25, 0.25, 0.01, 0.25, 0.01, 0.25, 0.25, 0.25, 0.01461, 0.2968, 0.01461, 0.2968, 0.25, 0.25, 0.02827, 0.3418, 0.02827, 0.3418, 0.25, 0.25, 0.05045, 0.3833, 0.05045, 0.3833, 0.25, 0.25, 0.08029, 0.4197, 0.08029, 0.4197, 0.25, 0.25, 0.1167, 0.4496, 0.1167, 0.4496, 0.25, 0.25, 0.1582, 0.4717, 0.75, 0.49, 0.7968, 0.4854, 0.8418, 0.4717, 0.8833, 0.4496, 0.9197, 0.4197, 0.9496, 0.3833, 0.9717, 0.3418, 0.9854, 0.2968, 0.99, 0.25, 0.9854, 0.2032, 0.9717, 0.1582, 0.9496, 0.1167, 0.9197, 0.08029, 0.8833, 0.05045, 0.8418, 0.02827, 0.7968, 0.01461, 0.75, 0.01, 0.7032, 0.01461, 0.6582, 0.02827, 0.6167, 0.05045, 0.5803, 0.08029, 0.5504, 0.1167, 0.5283, 0.1582, 0.5146, 0.2032, 0.51, 0.25, 0.5146, 0.2968, 0.5283, 0.3418, 0.5504, 0.3833, 0.5803, 0.4197, 0.6167, 0.4496, 0.6582, 0.4717, 0.7032, 0.4854, 0.1582, 0.4717, 0.25, 0.25, 0.2032, 0.4854, 0.2032, 0.4854, 0.25, 0.25, 0.25, 0.49, 0.25, 0.49, 0.25, 0.25, 0.2968, 0.4854, 0.2968, 0.4854, 0.25, 0.25, 0.3418, 0.4717, 0.3418, 0.4717, 0.25, 0.25, 0.3833, 0.4496, 0.3833, 0.4496, 0.25, 0.25, 0.4197, 0.4197, 0.4197, 0.4197, 0.25, 0.25, 0.4496, 0.3833, 0.4496, 0.3833, 0.25, 0.25, 0.4717, 0.3418, 0.4717, 0.3418, 0.25, 0.25, 0.4854, 0.2968, 0.4854, 0.2968, 0.25, 0.25, 0.49, 0.25, 0.49, 0.25, 0.25, 0.25, 0.4854, 0.2032, 0.4854, 0.2032, 0.25, 0.25, 0.4717, 0.1582, 0.4717, 0.1582, 0.25, 0.25, 0.4496, 0.1167, 0.4496, 0.1167, 0.25, 0.25, 0.4197, 0.08029, 0.4197, 0.08029, 0.25, 0.25, 0.3833, 0.05045, 0.3833, 0.05045, 0.25, 0.25, 0.3418, 0.02827, 0.3418, 0.02827, 0.25, 0.25, 0.2968, 0.01461, 0.2968, 0.01461, 0.25, 0.25, 0.25, 0.01, 0.25, 0.01, 0.25, 0.25, 0.2032, 0.01461, 0.2032, 0.01461, 0.25, 0.25, 0.1582, 0.02827, 0.1582, 0.02827, 0.25, 0.25, 0.1167, 0.05045, 0.1167, 0.05045, 0.25, 0.25, 0.08029, 0.08029, 0.08029, 0.08029, 0.25, 0.25, 0.05045, 0.1167, 0.05045, 0.1167, 0.25, 0.25, 0.02827, 0.1582, 0.02827, 0.1582, 0.25, 0.25, 0.01461, 0.2032, 0.01461, 0.2032, 0.25, 0.25, 0.01, 0.25, 0.01, 0.25, 0.25, 0.25, 0.01461, 0.2968, 0.01461, 0.2968, 0.25, 0.25, 0.02827, 0.3418, 0.02827, 0.3418, 0.25, 0.25, 0.05045, 0.3833, 0.05045, 0.3833, 0.25, 0.25, 0.08029, 0.4197, 0.08029, 0.4197, 0.25, 0.25, 0.1167, 0.4496, 0.1167, 0.4496, 0.25, 0.25, 0.1582, 0.4717, 0.75, 0.49, 0.7968, 0.4854, 0.8418, 0.4717, 0.8833, 0.4496, 0.9197, 0.4197, 0.9496, 0.3833, 0.9717, 0.3418, 0.9854, 0.2968, 0.99, 0.25, 0.9854, 0.2032, 0.9717, 0.1582, 0.9496, 0.1167, 0.9197, 0.08029, 0.8833, 0.05045, 0.8418, 0.02827, 0.7968, 0.01461, 0.75, 0.01, 0.7032, 0.01461, 0.6582, 0.02827, 0.6167, 0.05045, 0.5803, 0.08029, 0.5504, 0.1167, 0.5283, 0.1582, 0.5146, 0.2032, 0.51, 0.25, 0.5146, 0.2968, 0.5283, 0.3418, 0.5504, 0.3833, 0.5803, 0.4197, 0.6167, 0.4496, 0.6582, 0.4717, 0.7032, 0.4854, 0.1582, 0.4717, 0.25, 0.25, 0.2032, 0.4854, 0.2032, 0.4854, 0.25, 0.25, 0.25, 0.49, 0.25, 0.49, 0.25, 0.25, 0.2968, 0.4854, 0.2968, 0.4854, 0.25, 0.25, 0.3418, 0.4717, 0.3418, 0.4717, 0.25, 0.25, 0.3833, 0.4496, 0.3833, 0.4496, 0.25, 0.25, 0.4197, 0.4197, 0.4197, 0.4197, 0.25, 0.25, 0.4496, 0.3833, 0.4496, 0.3833, 0.25, 0.25, 0.4717, 0.3418, 0.4717, 0.3418, 0.25, 0.25, 0.4854, 0.2968, 0.4854, 0.2968, 0.25, 0.25, 0.49, 0.25, 0.49, 0.25, 0.25, 0.25, 0.4854, 0.2032, 0.4854, 0.2032, 0.25, 0.25, 0.4717, 0.1582, 0.4717, 0.1582, 0.25, 0.25, 0.4496, 0.1167, 0.4496, 0.1167, 0.25, 0.25, 0.4197, 0.08029, 0.4197, 0.08029, 0.25, 0.25, 0.3833, 0.05045, 0.3833, 0.05045, 0.25, 0.25, 0.3418, 0.02827, 0.3418, 0.02827, 0.25, 0.25, 0.2968, 0.01461, 0.2968, 0.01461, 0.25, 0.25, 0.25, 0.01, 0.25, 0.01, 0.25, 0.25, 0.2032, 0.01461, 0.2032, 0.01461, 0.25, 0.25, 0.1582, 0.02827, 0.1582, 0.02827, 0.25, 0.25, 0.1167, 0.05045, 0.1167, 0.05045, 0.25, 0.25, 0.08029, 0.08029, 0.08029, 0.08029, 0.25, 0.25, 0.05045, 0.1167, 0.05045, 0.1167, 0.25, 0.25, 0.02827, 0.1582, 0.02827, 0.1582, 0.25, 0.25, 0.01461, 0.2032, 0.01461, 0.2032, 0.25, 0.25, 0.01, 0.25, 0.01, 0.25, 0.25, 0.25, 0.01461, 0.2968, 0.01461, 0.2968, 0.25, 0.25, 0.02827, 0.3418, 0.02827, 0.3418, 0.25, 0.25, 0.05045, 0.3833, 0.05045, 0.3833, 0.25, 0.25, 0.08029, 0.4197, 0.08029, 0.4197, 0.25, 0.25, 0.1167, 0.4496, 0.1167, 0.4496, 0.25, 0.25, 0.1582, 0.4717, 0.75, 0.49, 0.7968, 0.4854, 0.8418, 0.4717, 0.8833, 0.4496, 0.9197, 0.4197, 0.9496, 0.3833, 0.9717, 0.3418, 0.9854, 0.2968, 0.99, 0.25, 0.9854, 0.2032, 0.9717, 0.1582, 0.9496, 0.1167, 0.9197, 0.08029, 0.8833, 0.05045, 0.8418, 0.02827, 0.7968, 0.01461, 0.75, 0.01, 0.7032, 0.01461, 0.6582, 0.02827, 0.6167, 0.05045, 0.5803, 0.08029, 0.5504, 0.1167, 0.5283, 0.1582, 0.5146, 0.2032, 0.51, 0.25, 0.5146, 0.2968, 0.5283, 0.3418, 0.5504, 0.3833, 0.5803, 0.4197, 0.6167, 0.4496, 0.6582, 0.4717, 0.7032, 0.4854, 0.1582, 0.4717, 0.25, 0.25, 0.2032, 0.4854, 0.2032, 0.4854, 0.25, 0.25, 0.25, 0.49])
me_cylinder.materials.append(mat_barkbrown)
me_cylinder.materials.append(mat_pinegreen)
me_cylinder.update()

# ---- objects
ob_hex = bpy.data.objects.new('Hex', me_circle)
ob_pinetree = bpy.data.objects.new('PineTree', me_cylinder)
ob_pinetree_001 = bpy.data.objects.new('PineTree.001', me_cylinder)
ob_pinetree_002 = bpy.data.objects.new('PineTree.002', me_cylinder)
ob_pinetree_003 = bpy.data.objects.new('PineTree.003', me_cylinder)
ob_pinetree_004 = bpy.data.objects.new('PineTree.004', me_cylinder)
ob_pinetree_005 = bpy.data.objects.new('PineTree.005', me_cylinder)
ob_pinetree_006 = bpy.data.objects.new('PineTree.006', me_cylinder)
ob_pinetree_007 = bpy.data.objects.new('PineTree.007', me_cylinder)
ob_pinetree_008 = bpy.data.objects.new('PineTree.008', me_cylinder)
ob_pinetree_009 = bpy.data.objects.new('PineTree.009', me_cylinder)
ob_pinetree_010 = bpy.data.objects.new('PineTree.010', me_cylinder)
ob_pinetree_011 = bpy.data.objects.new('PineTree.011', me_cylinder)
ob_pinetree_012 = bpy.data.objects.new('PineTree.012', me_cylinder)
ob_pinetree_013 = bpy.data.objects.new('PineTree.013', me_cylinder)
ob_pinetree_014 = bpy.data.objects.new('PineTree.014', me_cylinder)
ob_pinetree_015 = bpy.data.objects.new('PineTree.015', me_cylinder)
ob_pinetree_016 = bpy.data.objects.new('PineTree.016', me_cylinder)
ob_pinetree_017 = bpy.data.objects.new('PineTree.017', me_cylinder)
ob_pinetree_018 = bpy.data.objects.new('PineTree.018', me_cylinder)
ob_pinetree_019 = bpy.data.objects.new('PineTree.019', me_cylinder)
ob_pinetree_020 = bpy.data.objects.new('PineTree.020', me_cylinder)
ob_pinetree_021 = bpy.data.objects.new('PineTree.021', me_cylinder)
ob_pinetrees = bpy.data.objects.new('PineTrees', None)

# ---- transforms, parenting, visibility, modifiers, constraints
ob_hex.location = (0.0, 0.0, 0.0)
ob_pinetree.parent = ob_pinetrees
ob_pinetree.location = (0.0, 0.0, 0.09403)
ob_pinetree.scale = (0.7979, 0.7979, 0.7979)
ob_pinetree_001.parent = ob_pinetrees
ob_pinetree_001.location = (0.4896, 0.1645, 0.07718)
ob_pinetree_001.scale = (0.5678, 0.5678, 0.9341)
ob_pinetree_002.parent = ob_pinetrees
ob_pinetree_002.location = (-0.4767, 0.1445, 0.08975)
ob_pinetree_002.scale = (0.7056, 0.7056, 0.7056)
ob_pinetree_003.parent = ob_pinetrees
ob_pinetree_003.location = (0.4559, -0.3528, 0.07718)
ob_pinetree_003.scale = (0.9341, 0.9341, 0.9341)
ob_pinetree_004.parent = ob_pinetrees
ob_pinetree_004.location = (0.118, -0.4523, 0.07718)
ob_pinetree_004.scale = (0.3973, 0.3973, 0.9341)
ob_pinetree_005.parent = ob_pinetrees
ob_pinetree_005.location = (-0.2289, -0.3218, 0.07718)
ob_pinetree_005.scale = (0.9341, 0.9341, 0.9341)
ob_pinetree_006.parent = ob_pinetrees
ob_pinetree_006.location = (0.3109, -0.09683, 0.07718)
ob_pinetree_006.scale = (0.7754, 0.7754, 0.7754)
ob_pinetree_007.parent = ob_pinetrees
ob_pinetree_007.location = (0.6094, -0.1098, 0.07718)
ob_pinetree_007.scale = (0.8285, 0.8285, 0.8285)
ob_pinetree_008.parent = ob_pinetrees
ob_pinetree_008.location = (-0.5154, -0.3781, 0.07718)
ob_pinetree_008.scale = (0.3973, 0.3973, 0.9341)
ob_pinetree_009.parent = ob_pinetrees
ob_pinetree_009.location = (0.1001, -0.2455, 0.07718)
ob_pinetree_009.scale = (0.7754, 0.7754, 0.7754)
ob_pinetree_010.parent = ob_pinetrees
ob_pinetree_010.location = (0.6299, 0.3294, 0.07718)
ob_pinetree_010.scale = (0.9341, 0.9341, 0.9341)
ob_pinetree_011.parent = ob_pinetrees
ob_pinetree_011.location = (-0.253, 0.0411, 0.07718)
ob_pinetree_011.scale = (0.542, 0.542, 1.274)
ob_pinetree_012.parent = ob_pinetrees
ob_pinetree_012.location = (-0.4023, 0.5076, 0.08975)
ob_pinetree_012.scale = (0.7056, 0.7056, 0.7056)
ob_pinetree_013.parent = ob_pinetrees
ob_pinetree_013.location = (-0.03718, 0.6456, 0.07718)
ob_pinetree_013.scale = (0.9341, 0.9341, 0.9341)
ob_pinetree_014.parent = ob_pinetrees
ob_pinetree_014.location = (-0.1538, 0.4405, 0.07718)
ob_pinetree_014.scale = (0.3226, 0.3226, 0.7586)
ob_pinetree_015.parent = ob_pinetrees
ob_pinetree_015.location = (0.2971, 0.5184, 0.07718)
ob_pinetree_015.scale = (0.7754, 0.7754, 0.7754)
ob_pinetree_016.parent = ob_pinetrees
ob_pinetree_016.location = (-0.1829, -0.7195, 0.07718)
ob_pinetree_016.scale = (0.3973, 0.3973, 0.9341)
ob_pinetree_017.parent = ob_pinetrees
ob_pinetree_017.location = (0.03745, -0.7087, 0.07718)
ob_pinetree_017.scale = (0.7754, 0.7754, 0.7754)
ob_pinetree_018.parent = ob_pinetrees
ob_pinetree_018.location = (0.2933, -0.6, 0.07718)
ob_pinetree_018.scale = (0.9341, 0.9341, 0.9341)
ob_pinetree_019.parent = ob_pinetrees
ob_pinetree_019.location = (-0.6521, -0.175, 0.09403)
ob_pinetree_019.scale = (0.7979, 0.7979, 0.7979)
ob_pinetree_020.parent = ob_pinetrees
ob_pinetree_020.location = (0.2767, 0.2318, 0.07718)
ob_pinetree_020.scale = (0.542, 0.542, 1.274)
ob_pinetree_021.parent = ob_pinetrees
ob_pinetree_021.location = (-0.3552, -0.5861, 0.07718)
ob_pinetree_021.scale = (0.542, 0.542, 1.274)
ob_pinetrees.location = (0.0, 0.0, 0.0)

# ---- collection membership
scene.collection.objects.link(ob_hex)
scene.collection.objects.link(ob_pinetree)
scene.collection.objects.link(ob_pinetree_001)
scene.collection.objects.link(ob_pinetree_002)
scene.collection.objects.link(ob_pinetree_003)
scene.collection.objects.link(ob_pinetree_004)
scene.collection.objects.link(ob_pinetree_005)
scene.collection.objects.link(ob_pinetree_006)
scene.collection.objects.link(ob_pinetree_007)
scene.collection.objects.link(ob_pinetree_008)
scene.collection.objects.link(ob_pinetree_009)
scene.collection.objects.link(ob_pinetree_010)
scene.collection.objects.link(ob_pinetree_011)
scene.collection.objects.link(ob_pinetree_012)
scene.collection.objects.link(ob_pinetree_013)
scene.collection.objects.link(ob_pinetree_014)
scene.collection.objects.link(ob_pinetree_015)
scene.collection.objects.link(ob_pinetree_016)
scene.collection.objects.link(ob_pinetree_017)
scene.collection.objects.link(ob_pinetree_018)
scene.collection.objects.link(ob_pinetree_019)
scene.collection.objects.link(ob_pinetree_020)
scene.collection.objects.link(ob_pinetree_021)
scene.collection.objects.link(ob_pinetrees)

# ---- scene / render settings (as saved in the file)
scene.frame_start = 1; scene.frame_end = 250; scene.frame_set(1)
scene.render.engine = 'BLENDER_EEVEE_NEXT'
scene.cycles.sampling_pattern = 'TABULATED_SOBOL'
scene.cycles.use_light_tree = False
scene.view_settings.view_transform = 'Filmic'
bpy.context.view_layer.update()

# ---- added for rendering (the .blend has no active camera and no usable light): camera, sun
cam_auto = bpy.data.cameras.new('AutoCamera')
cam_auto.lens = 50.0
cam_auto.sensor_width = 36.0
cam_auto.clip_end = 1000.0
ob_auto_camera = bpy.data.objects.new('AutoCamera', cam_auto)
scene.collection.objects.link(ob_auto_camera)
ob_auto_camera.location = (2.63069, -3.15682, 2.62521)
ob_auto_camera.rotation_euler = (1.09748, -7.21219e-08, 0.694738)
scene.camera = ob_auto_camera
light_auto_sun = bpy.data.lights.new('AutoSun', 'SUN')
light_auto_sun.energy = 3.0
light_auto_sun.angle = 0.0523599
ob_auto_sun = bpy.data.objects.new('AutoSun', light_auto_sun)
scene.collection.objects.link(ob_auto_sun)
ob_auto_sun.rotation_euler = (0.872665, 0.174533, 0.523599)
bpy.context.view_layer.update()
